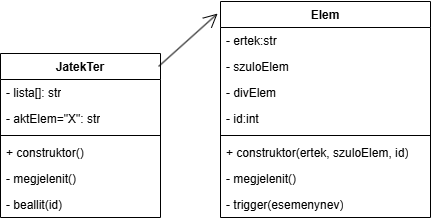

The diagram above was exported from draw.io. Its source (the exported page's mxGraphModel, read from the mxfile embedded in the PNG):
<mxGraphModel dx="518" dy="331" grid="1" gridSize="10" guides="1" tooltips="1" connect="1" arrows="1" fold="1" page="1" pageScale="1" pageWidth="827" pageHeight="1169" math="0" shadow="0">
  <root>
    <mxCell id="0" />
    <mxCell id="1" parent="0" />
    <mxCell id="9oKrhvb__5M722qa-FeP-1" value="JatekTer" style="swimlane;fontStyle=1;align=center;verticalAlign=top;childLayout=stackLayout;horizontal=1;startSize=26;horizontalStack=0;resizeParent=1;resizeParentMax=0;resizeLast=0;collapsible=1;marginBottom=0;whiteSpace=wrap;html=1;" vertex="1" parent="1">
      <mxGeometry x="230" y="202" width="160" height="164" as="geometry" />
    </mxCell>
    <mxCell id="9oKrhvb__5M722qa-FeP-2" value="- lista[]: str" style="text;strokeColor=none;fillColor=none;align=left;verticalAlign=top;spacingLeft=4;spacingRight=4;overflow=hidden;rotatable=0;points=[[0,0.5],[1,0.5]];portConstraint=eastwest;whiteSpace=wrap;html=1;" vertex="1" parent="9oKrhvb__5M722qa-FeP-1">
      <mxGeometry y="26" width="160" height="26" as="geometry" />
    </mxCell>
    <mxCell id="9oKrhvb__5M722qa-FeP-6" value="- aktElem=&quot;X&quot;: str" style="text;strokeColor=none;fillColor=none;align=left;verticalAlign=top;spacingLeft=4;spacingRight=4;overflow=hidden;rotatable=0;points=[[0,0.5],[1,0.5]];portConstraint=eastwest;whiteSpace=wrap;html=1;" vertex="1" parent="9oKrhvb__5M722qa-FeP-1">
      <mxGeometry y="52" width="160" height="26" as="geometry" />
    </mxCell>
    <mxCell id="9oKrhvb__5M722qa-FeP-3" value="" style="line;strokeWidth=1;fillColor=none;align=left;verticalAlign=middle;spacingTop=-1;spacingLeft=3;spacingRight=3;rotatable=0;labelPosition=right;points=[];portConstraint=eastwest;strokeColor=inherit;" vertex="1" parent="9oKrhvb__5M722qa-FeP-1">
      <mxGeometry y="78" width="160" height="8" as="geometry" />
    </mxCell>
    <mxCell id="9oKrhvb__5M722qa-FeP-13" value="+ construktor()" style="text;strokeColor=none;fillColor=none;align=left;verticalAlign=top;spacingLeft=4;spacingRight=4;overflow=hidden;rotatable=0;points=[[0,0.5],[1,0.5]];portConstraint=eastwest;whiteSpace=wrap;html=1;" vertex="1" parent="9oKrhvb__5M722qa-FeP-1">
      <mxGeometry y="86" width="160" height="26" as="geometry" />
    </mxCell>
    <mxCell id="9oKrhvb__5M722qa-FeP-15" value="- megjelenit()" style="text;strokeColor=none;fillColor=none;align=left;verticalAlign=top;spacingLeft=4;spacingRight=4;overflow=hidden;rotatable=0;points=[[0,0.5],[1,0.5]];portConstraint=eastwest;whiteSpace=wrap;html=1;" vertex="1" parent="9oKrhvb__5M722qa-FeP-1">
      <mxGeometry y="112" width="160" height="26" as="geometry" />
    </mxCell>
    <mxCell id="9oKrhvb__5M722qa-FeP-16" value="- beallit(id)" style="text;strokeColor=none;fillColor=none;align=left;verticalAlign=top;spacingLeft=4;spacingRight=4;overflow=hidden;rotatable=0;points=[[0,0.5],[1,0.5]];portConstraint=eastwest;whiteSpace=wrap;html=1;" vertex="1" parent="9oKrhvb__5M722qa-FeP-1">
      <mxGeometry y="138" width="160" height="26" as="geometry" />
    </mxCell>
    <mxCell id="9oKrhvb__5M722qa-FeP-22" value="Elem" style="swimlane;fontStyle=1;align=center;verticalAlign=top;childLayout=stackLayout;horizontal=1;startSize=26;horizontalStack=0;resizeParent=1;resizeParentMax=0;resizeLast=0;collapsible=1;marginBottom=0;whiteSpace=wrap;html=1;" vertex="1" parent="1">
      <mxGeometry x="450" y="150" width="210" height="216" as="geometry" />
    </mxCell>
    <mxCell id="9oKrhvb__5M722qa-FeP-23" value="- ertek:str" style="text;strokeColor=none;fillColor=none;align=left;verticalAlign=top;spacingLeft=4;spacingRight=4;overflow=hidden;rotatable=0;points=[[0,0.5],[1,0.5]];portConstraint=eastwest;whiteSpace=wrap;html=1;" vertex="1" parent="9oKrhvb__5M722qa-FeP-22">
      <mxGeometry y="26" width="210" height="26" as="geometry" />
    </mxCell>
    <mxCell id="9oKrhvb__5M722qa-FeP-26" value="- szuloElem" style="text;strokeColor=none;fillColor=none;align=left;verticalAlign=top;spacingLeft=4;spacingRight=4;overflow=hidden;rotatable=0;points=[[0,0.5],[1,0.5]];portConstraint=eastwest;whiteSpace=wrap;html=1;" vertex="1" parent="9oKrhvb__5M722qa-FeP-22">
      <mxGeometry y="52" width="210" height="26" as="geometry" />
    </mxCell>
    <mxCell id="9oKrhvb__5M722qa-FeP-27" value="- divElem" style="text;strokeColor=none;fillColor=none;align=left;verticalAlign=top;spacingLeft=4;spacingRight=4;overflow=hidden;rotatable=0;points=[[0,0.5],[1,0.5]];portConstraint=eastwest;whiteSpace=wrap;html=1;" vertex="1" parent="9oKrhvb__5M722qa-FeP-22">
      <mxGeometry y="78" width="210" height="26" as="geometry" />
    </mxCell>
    <mxCell id="9oKrhvb__5M722qa-FeP-28" value="- id:int" style="text;strokeColor=none;fillColor=none;align=left;verticalAlign=top;spacingLeft=4;spacingRight=4;overflow=hidden;rotatable=0;points=[[0,0.5],[1,0.5]];portConstraint=eastwest;whiteSpace=wrap;html=1;" vertex="1" parent="9oKrhvb__5M722qa-FeP-22">
      <mxGeometry y="104" width="210" height="26" as="geometry" />
    </mxCell>
    <mxCell id="9oKrhvb__5M722qa-FeP-24" value="" style="line;strokeWidth=1;fillColor=none;align=left;verticalAlign=middle;spacingTop=-1;spacingLeft=3;spacingRight=3;rotatable=0;labelPosition=right;points=[];portConstraint=eastwest;strokeColor=inherit;" vertex="1" parent="9oKrhvb__5M722qa-FeP-22">
      <mxGeometry y="130" width="210" height="8" as="geometry" />
    </mxCell>
    <mxCell id="9oKrhvb__5M722qa-FeP-25" value="+ construktor(ertek, szuloElem, id)" style="text;strokeColor=none;fillColor=none;align=left;verticalAlign=top;spacingLeft=4;spacingRight=4;overflow=hidden;rotatable=0;points=[[0,0.5],[1,0.5]];portConstraint=eastwest;whiteSpace=wrap;html=1;" vertex="1" parent="9oKrhvb__5M722qa-FeP-22">
      <mxGeometry y="138" width="210" height="26" as="geometry" />
    </mxCell>
    <mxCell id="9oKrhvb__5M722qa-FeP-29" value="- megjelenit()" style="text;strokeColor=none;fillColor=none;align=left;verticalAlign=top;spacingLeft=4;spacingRight=4;overflow=hidden;rotatable=0;points=[[0,0.5],[1,0.5]];portConstraint=eastwest;whiteSpace=wrap;html=1;" vertex="1" parent="9oKrhvb__5M722qa-FeP-22">
      <mxGeometry y="164" width="210" height="26" as="geometry" />
    </mxCell>
    <mxCell id="9oKrhvb__5M722qa-FeP-30" value="- trigger(esemenynev)" style="text;strokeColor=none;fillColor=none;align=left;verticalAlign=top;spacingLeft=4;spacingRight=4;overflow=hidden;rotatable=0;points=[[0,0.5],[1,0.5]];portConstraint=eastwest;whiteSpace=wrap;html=1;" vertex="1" parent="9oKrhvb__5M722qa-FeP-22">
      <mxGeometry y="190" width="210" height="26" as="geometry" />
    </mxCell>
    <mxCell id="9oKrhvb__5M722qa-FeP-31" value="" style="endArrow=open;endFill=1;endSize=12;html=1;rounded=0;entryX=-0.014;entryY=0.056;entryDx=0;entryDy=0;entryPerimeter=0;exitX=0.988;exitY=0.079;exitDx=0;exitDy=0;exitPerimeter=0;" edge="1" parent="1" source="9oKrhvb__5M722qa-FeP-1" target="9oKrhvb__5M722qa-FeP-22">
      <mxGeometry width="160" relative="1" as="geometry">
        <mxPoint x="360" y="270" as="sourcePoint" />
        <mxPoint x="520" y="270" as="targetPoint" />
      </mxGeometry>
    </mxCell>
  </root>
</mxGraphModel>